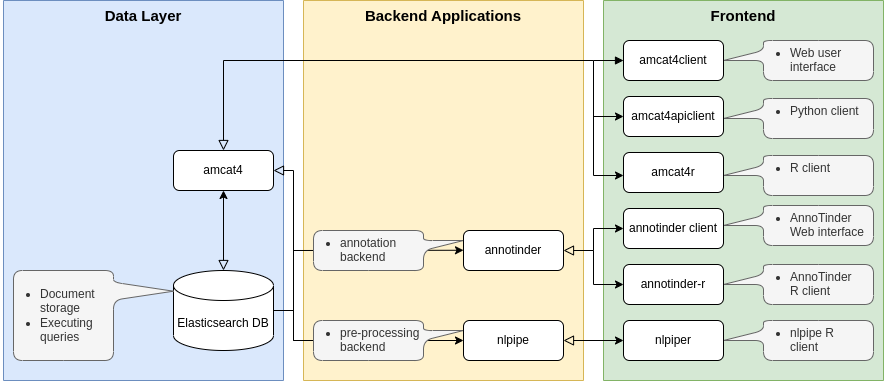

The diagram above was exported from draw.io. Its source (the exported page's mxGraphModel, read from the mxfile embedded in the PNG):
<mxGraphModel dx="2656" dy="955" grid="1" gridSize="10" guides="1" tooltips="1" connect="1" arrows="1" fold="1" page="1" pageScale="1" pageWidth="827" pageHeight="1169" math="0" shadow="0">
  <root>
    <mxCell id="WIyWlLk6GJQsqaUBKTNV-0" />
    <mxCell id="WIyWlLk6GJQsqaUBKTNV-1" parent="WIyWlLk6GJQsqaUBKTNV-0" />
    <mxCell id="GafMU0c75heiuo1HpW_n-7" value="Data Layer" style="rounded=0;whiteSpace=wrap;html=1;strokeWidth=1;verticalAlign=top;fontStyle=1;fontSize=15;fillColor=#dae8fc;strokeColor=#6c8ebf;flipH=1;flipV=1;" parent="WIyWlLk6GJQsqaUBKTNV-1" vertex="1">
      <mxGeometry y="380" width="280" height="380" as="geometry" />
    </mxCell>
    <UserObject label="amcat4" link="https://github.com/ccs-amsterdam/amcat4" linkTarget="_blank" id="WIyWlLk6GJQsqaUBKTNV-3">
      <mxCell style="rounded=1;whiteSpace=wrap;html=1;fontSize=12;glass=0;strokeWidth=1;shadow=0;imageWidth=24;" parent="WIyWlLk6GJQsqaUBKTNV-1" vertex="1">
        <mxGeometry x="170" y="530" width="100" height="40" as="geometry" />
      </mxCell>
    </UserObject>
    <mxCell id="WIyWlLk6GJQsqaUBKTNV-11" value="Repair Lamp" style="rounded=1;whiteSpace=wrap;html=1;fontSize=12;glass=0;strokeWidth=1;shadow=0;" parent="WIyWlLk6GJQsqaUBKTNV-1" vertex="1">
      <mxGeometry x="414" y="400" width="120" height="40" as="geometry" />
    </mxCell>
    <mxCell id="fg_L--qd0xywea7N1QJT-0" value="Elasticsearch DB" style="shape=cylinder3;whiteSpace=wrap;html=1;boundedLbl=1;backgroundOutline=1;size=15;" parent="WIyWlLk6GJQsqaUBKTNV-1" vertex="1">
      <mxGeometry x="170" y="650" width="100" height="80" as="geometry" />
    </mxCell>
    <mxCell id="fg_L--qd0xywea7N1QJT-1" value="" style="rounded=0;html=1;jettySize=auto;orthogonalLoop=1;fontSize=11;endArrow=block;endFill=0;endSize=8;strokeWidth=1;shadow=0;labelBackgroundColor=none;edgeStyle=orthogonalEdgeStyle;exitX=0.5;exitY=1;exitDx=0;exitDy=0;entryX=0.5;entryY=0;entryDx=0;entryDy=0;entryPerimeter=0;startArrow=classic;startFill=1;" parent="WIyWlLk6GJQsqaUBKTNV-1" source="WIyWlLk6GJQsqaUBKTNV-3" target="fg_L--qd0xywea7N1QJT-0" edge="1">
      <mxGeometry x="0.0769" y="20" relative="1" as="geometry">
        <mxPoint as="offset" />
        <mxPoint x="280.0000000000002" y="260" as="sourcePoint" />
        <mxPoint x="280.0000000000002" y="300" as="targetPoint" />
        <Array as="points">
          <mxPoint x="220" y="570" />
          <mxPoint x="220" y="650" />
        </Array>
      </mxGeometry>
    </mxCell>
    <mxCell id="GafMU0c75heiuo1HpW_n-4" value="&lt;ul&gt;&lt;li&gt;Document storage&lt;/li&gt;&lt;li&gt;Executing queries&lt;/li&gt;&lt;/ul&gt;" style="shape=callout;whiteSpace=wrap;html=1;perimeter=calloutPerimeter;perimeterSpacing=0;rounded=1;position2=0.77;base=18;size=60;position=0.67;rotation=0;arcSize=18;align=left;verticalAlign=top;spacing=0;spacingRight=0;spacingLeft=-13;strokeWidth=1;fillColor=#f5f5f5;fontColor=#333333;strokeColor=#666666;direction=north;" parent="WIyWlLk6GJQsqaUBKTNV-1" vertex="1">
      <mxGeometry x="10" y="650" width="160" height="90" as="geometry" />
    </mxCell>
    <mxCell id="GafMU0c75heiuo1HpW_n-5" value="" style="rounded=1;whiteSpace=wrap;html=1;" parent="WIyWlLk6GJQsqaUBKTNV-1" vertex="1">
      <mxGeometry x="340" y="470" width="120" height="60" as="geometry" />
    </mxCell>
    <mxCell id="GafMU0c75heiuo1HpW_n-8" value="Backend Applications" style="rounded=0;whiteSpace=wrap;html=1;strokeWidth=1;verticalAlign=top;fontStyle=1;fontSize=15;fillColor=#fff2cc;strokeColor=#d6b656;flipH=1;flipV=1;" parent="WIyWlLk6GJQsqaUBKTNV-1" vertex="1">
      <mxGeometry x="300" y="380" width="280" height="380" as="geometry" />
    </mxCell>
    <mxCell id="GafMU0c75heiuo1HpW_n-9" value="Frontend" style="rounded=0;whiteSpace=wrap;html=1;strokeWidth=1;verticalAlign=top;fontStyle=1;fontSize=15;fillColor=#d5e8d4;strokeColor=#82b366;flipH=1;flipV=1;" parent="WIyWlLk6GJQsqaUBKTNV-1" vertex="1">
      <mxGeometry x="600" y="380" width="280" height="380" as="geometry" />
    </mxCell>
    <mxCell id="GafMU0c75heiuo1HpW_n-15" value="" style="rounded=0;html=1;jettySize=auto;orthogonalLoop=1;fontSize=11;endArrow=block;endFill=0;endSize=8;strokeWidth=1;shadow=0;labelBackgroundColor=none;edgeStyle=orthogonalEdgeStyle;entryX=0.5;entryY=0;entryDx=0;entryDy=0;startArrow=classic;startFill=1;" parent="WIyWlLk6GJQsqaUBKTNV-1" source="GafMU0c75heiuo1HpW_n-12" target="WIyWlLk6GJQsqaUBKTNV-3" edge="1">
      <mxGeometry x="0.0769" y="20" relative="1" as="geometry">
        <mxPoint as="offset" />
        <mxPoint x="620" y="555" as="sourcePoint" />
        <mxPoint x="230" y="660" as="targetPoint" />
        <Array as="points">
          <mxPoint x="590" y="555" />
          <mxPoint x="590" y="440" />
          <mxPoint x="220" y="440" />
        </Array>
      </mxGeometry>
    </mxCell>
    <mxCell id="GafMU0c75heiuo1HpW_n-16" value="" style="endArrow=classic;html=1;rounded=0;fontSize=15;entryX=0;entryY=0.5;entryDx=0;entryDy=0;" parent="WIyWlLk6GJQsqaUBKTNV-1" target="GafMU0c75heiuo1HpW_n-11" edge="1">
      <mxGeometry width="50" height="50" relative="1" as="geometry">
        <mxPoint x="590" y="496" as="sourcePoint" />
        <mxPoint x="640" y="470" as="targetPoint" />
      </mxGeometry>
    </mxCell>
    <mxCell id="GafMU0c75heiuo1HpW_n-18" value="&lt;ul&gt;&lt;li&gt;Web user interface&lt;/li&gt;&lt;/ul&gt;" style="shape=callout;whiteSpace=wrap;html=1;perimeter=calloutPerimeter;perimeterSpacing=0;rounded=1;position2=0.5;base=10;size=40;position=0.25;rotation=0;arcSize=18;align=left;verticalAlign=top;spacing=0;spacingRight=0;spacingLeft=-13;strokeWidth=1;fillColor=#f5f5f5;fontColor=#333333;strokeColor=#666666;direction=south;spacingBottom=0;spacingTop=-11;" parent="WIyWlLk6GJQsqaUBKTNV-1" vertex="1">
      <mxGeometry x="720" y="420" width="150" height="40" as="geometry" />
    </mxCell>
    <mxCell id="GafMU0c75heiuo1HpW_n-17" value="" style="endArrow=block;html=1;rounded=0;fontSize=15;entryX=0;entryY=0.5;entryDx=0;entryDy=0;endFill=1;" parent="WIyWlLk6GJQsqaUBKTNV-1" target="GafMU0c75heiuo1HpW_n-10" edge="1">
      <mxGeometry width="50" height="50" relative="1" as="geometry">
        <mxPoint x="590" y="440" as="sourcePoint" />
        <mxPoint x="630" y="515" as="targetPoint" />
      </mxGeometry>
    </mxCell>
    <mxCell id="GafMU0c75heiuo1HpW_n-10" value="amcat4client" style="rounded=1;whiteSpace=wrap;html=1;fontSize=12;glass=0;strokeWidth=1;shadow=0;" parent="WIyWlLk6GJQsqaUBKTNV-1" vertex="1">
      <mxGeometry x="620" y="420" width="100" height="40" as="geometry" />
    </mxCell>
    <mxCell id="GafMU0c75heiuo1HpW_n-19" value="&lt;ul&gt;&lt;li&gt;Python client&lt;/li&gt;&lt;/ul&gt;" style="shape=callout;whiteSpace=wrap;html=1;perimeter=calloutPerimeter;perimeterSpacing=0;rounded=1;position2=0.5;base=10;size=40;position=0.25;rotation=0;arcSize=18;align=left;verticalAlign=top;spacing=0;spacingRight=0;spacingLeft=-13;strokeWidth=1;fillColor=#f5f5f5;fontColor=#333333;strokeColor=#666666;direction=south;spacingBottom=0;spacingTop=-11;" parent="WIyWlLk6GJQsqaUBKTNV-1" vertex="1">
      <mxGeometry x="720" y="478" width="150" height="40" as="geometry" />
    </mxCell>
    <mxCell id="GafMU0c75heiuo1HpW_n-20" value="&lt;ul&gt;&lt;li&gt;R client&lt;/li&gt;&lt;/ul&gt;" style="shape=callout;whiteSpace=wrap;html=1;perimeter=calloutPerimeter;perimeterSpacing=0;rounded=1;position2=0.5;base=10;size=40;position=0.25;rotation=0;arcSize=18;align=left;verticalAlign=top;spacing=0;spacingRight=0;spacingLeft=-13;strokeWidth=1;fillColor=#f5f5f5;fontColor=#333333;strokeColor=#666666;direction=south;spacingBottom=0;spacingTop=-11;" parent="WIyWlLk6GJQsqaUBKTNV-1" vertex="1">
      <mxGeometry x="720" y="535" width="150" height="40" as="geometry" />
    </mxCell>
    <mxCell id="GafMU0c75heiuo1HpW_n-11" value="amcat4apiclient" style="rounded=1;whiteSpace=wrap;html=1;fontSize=12;glass=0;strokeWidth=1;shadow=0;" parent="WIyWlLk6GJQsqaUBKTNV-1" vertex="1">
      <mxGeometry x="620" y="476" width="100" height="40" as="geometry" />
    </mxCell>
    <mxCell id="GafMU0c75heiuo1HpW_n-22" value="" style="endArrow=classic;html=1;rounded=0;fontSize=15;entryX=0;entryY=0.5;entryDx=0;entryDy=0;" parent="WIyWlLk6GJQsqaUBKTNV-1" edge="1">
      <mxGeometry width="50" height="50" relative="1" as="geometry">
        <mxPoint x="290" y="630" as="sourcePoint" />
        <mxPoint x="460" y="629.76" as="targetPoint" />
      </mxGeometry>
    </mxCell>
    <mxCell id="GafMU0c75heiuo1HpW_n-24" value="&lt;ul&gt;&lt;li&gt;annotation backend&lt;/li&gt;&lt;/ul&gt;" style="shape=callout;whiteSpace=wrap;html=1;perimeter=calloutPerimeter;perimeterSpacing=0;rounded=1;position2=0.75;base=10;size=40;position=0.5;rotation=0;arcSize=18;align=left;verticalAlign=top;spacing=0;spacingRight=0;spacingLeft=-13;strokeWidth=1;fillColor=#f5f5f5;fontColor=#333333;strokeColor=#666666;direction=north;spacingBottom=0;spacingTop=-11;" parent="WIyWlLk6GJQsqaUBKTNV-1" vertex="1">
      <mxGeometry x="310" y="610" width="150" height="40" as="geometry" />
    </mxCell>
    <mxCell id="GafMU0c75heiuo1HpW_n-26" value="" style="edgeStyle=orthogonalEdgeStyle;rounded=0;orthogonalLoop=1;jettySize=auto;html=1;fontSize=15;endArrow=none;endFill=0;" parent="WIyWlLk6GJQsqaUBKTNV-1" source="GafMU0c75heiuo1HpW_n-25" target="fg_L--qd0xywea7N1QJT-0" edge="1">
      <mxGeometry relative="1" as="geometry" />
    </mxCell>
    <mxCell id="GafMU0c75heiuo1HpW_n-13" value="annotinder" style="rounded=1;whiteSpace=wrap;html=1;fontSize=12;glass=0;strokeWidth=1;shadow=0;" parent="WIyWlLk6GJQsqaUBKTNV-1" vertex="1">
      <mxGeometry x="460" y="610" width="100" height="40" as="geometry" />
    </mxCell>
    <mxCell id="GafMU0c75heiuo1HpW_n-21" value="" style="rounded=0;html=1;jettySize=auto;orthogonalLoop=1;fontSize=11;endArrow=block;endFill=0;endSize=8;strokeWidth=1;shadow=0;labelBackgroundColor=none;edgeStyle=orthogonalEdgeStyle;entryX=1;entryY=0.5;entryDx=0;entryDy=0;startArrow=classic;startFill=1;exitX=0;exitY=0.5;exitDx=0;exitDy=0;" parent="WIyWlLk6GJQsqaUBKTNV-1" source="GafMU0c75heiuo1HpW_n-14" target="WIyWlLk6GJQsqaUBKTNV-3" edge="1">
      <mxGeometry x="0.0769" y="20" relative="1" as="geometry">
        <mxPoint as="offset" />
        <mxPoint x="630" y="565.0344827586207" as="sourcePoint" />
        <mxPoint x="230" y="540" as="targetPoint" />
        <Array as="points">
          <mxPoint x="290" y="720" />
          <mxPoint x="290" y="550" />
        </Array>
      </mxGeometry>
    </mxCell>
    <mxCell id="GafMU0c75heiuo1HpW_n-25" value="&lt;ul&gt;&lt;li&gt;pre-processing backend&lt;/li&gt;&lt;/ul&gt;" style="shape=callout;whiteSpace=wrap;html=1;perimeter=calloutPerimeter;perimeterSpacing=0;rounded=1;position2=0.75;base=10;size=40;position=0.5;rotation=0;arcSize=18;align=left;verticalAlign=top;spacing=0;spacingRight=0;spacingLeft=-13;strokeWidth=1;fillColor=#f5f5f5;fontColor=#333333;strokeColor=#666666;direction=north;spacingBottom=0;spacingTop=-11;" parent="WIyWlLk6GJQsqaUBKTNV-1" vertex="1">
      <mxGeometry x="310" y="700" width="150" height="40" as="geometry" />
    </mxCell>
    <mxCell id="GafMU0c75heiuo1HpW_n-14" value="nlpipe" style="rounded=1;whiteSpace=wrap;html=1;fontSize=12;glass=0;strokeWidth=1;shadow=0;" parent="WIyWlLk6GJQsqaUBKTNV-1" vertex="1">
      <mxGeometry x="460" y="700" width="100" height="40" as="geometry" />
    </mxCell>
    <mxCell id="GafMU0c75heiuo1HpW_n-30" value="" style="rounded=0;html=1;jettySize=auto;orthogonalLoop=1;fontSize=11;endArrow=block;endFill=0;endSize=8;strokeWidth=1;shadow=0;labelBackgroundColor=none;edgeStyle=orthogonalEdgeStyle;entryX=1;entryY=0.5;entryDx=0;entryDy=0;startArrow=classic;startFill=1;exitX=0;exitY=0.5;exitDx=0;exitDy=0;" parent="WIyWlLk6GJQsqaUBKTNV-1" source="GafMU0c75heiuo1HpW_n-27" target="GafMU0c75heiuo1HpW_n-13" edge="1">
      <mxGeometry x="0.0769" y="20" relative="1" as="geometry">
        <mxPoint as="offset" />
        <mxPoint x="630" y="565.0344827586207" as="sourcePoint" />
        <mxPoint x="230" y="540" as="targetPoint" />
        <Array as="points">
          <mxPoint x="590" y="608" />
          <mxPoint x="590" y="630" />
        </Array>
      </mxGeometry>
    </mxCell>
    <mxCell id="GafMU0c75heiuo1HpW_n-31" value="" style="endArrow=classic;html=1;rounded=0;fontSize=15;entryX=0;entryY=0.5;entryDx=0;entryDy=0;" parent="WIyWlLk6GJQsqaUBKTNV-1" target="GafMU0c75heiuo1HpW_n-28" edge="1">
      <mxGeometry width="50" height="50" relative="1" as="geometry">
        <mxPoint x="590" y="629.86" as="sourcePoint" />
        <mxPoint x="620" y="629.86" as="targetPoint" />
        <Array as="points">
          <mxPoint x="590" y="664" />
        </Array>
      </mxGeometry>
    </mxCell>
    <mxCell id="GafMU0c75heiuo1HpW_n-32" value="" style="rounded=0;html=1;jettySize=auto;orthogonalLoop=1;fontSize=11;endArrow=block;endFill=0;endSize=8;strokeWidth=1;shadow=0;labelBackgroundColor=none;edgeStyle=orthogonalEdgeStyle;startArrow=classic;startFill=1;" parent="WIyWlLk6GJQsqaUBKTNV-1" edge="1">
      <mxGeometry x="0.0769" y="20" relative="1" as="geometry">
        <mxPoint as="offset" />
        <mxPoint x="620" y="720" as="sourcePoint" />
        <mxPoint x="560" y="720" as="targetPoint" />
        <Array as="points">
          <mxPoint x="560" y="720" />
        </Array>
      </mxGeometry>
    </mxCell>
    <mxCell id="GafMU0c75heiuo1HpW_n-33" value="&lt;ul&gt;&lt;li&gt;AnnoTinder Web interface&lt;/li&gt;&lt;/ul&gt;" style="shape=callout;whiteSpace=wrap;html=1;perimeter=calloutPerimeter;perimeterSpacing=0;rounded=1;position2=0.5;base=10;size=40;position=0.25;rotation=0;arcSize=18;align=left;verticalAlign=top;spacing=0;spacingRight=0;spacingLeft=-13;strokeWidth=1;fillColor=#f5f5f5;fontColor=#333333;strokeColor=#666666;direction=south;spacingBottom=0;spacingTop=-11;" parent="WIyWlLk6GJQsqaUBKTNV-1" vertex="1">
      <mxGeometry x="720" y="585" width="150" height="40" as="geometry" />
    </mxCell>
    <mxCell id="GafMU0c75heiuo1HpW_n-34" value="&lt;ul&gt;&lt;li&gt;AnnoTinder R client&lt;/li&gt;&lt;/ul&gt;" style="shape=callout;whiteSpace=wrap;html=1;perimeter=calloutPerimeter;perimeterSpacing=0;rounded=1;position2=0.5;base=10;size=40;position=0.25;rotation=0;arcSize=18;align=left;verticalAlign=top;spacing=0;spacingRight=13;spacingLeft=-13;strokeWidth=1;fillColor=#f5f5f5;fontColor=#333333;strokeColor=#666666;direction=south;spacingBottom=0;spacingTop=-11;" parent="WIyWlLk6GJQsqaUBKTNV-1" vertex="1">
      <mxGeometry x="720" y="644" width="150" height="40" as="geometry" />
    </mxCell>
    <mxCell id="GafMU0c75heiuo1HpW_n-35" value="&lt;ul&gt;&lt;li&gt;nlpipe R client&lt;/li&gt;&lt;/ul&gt;" style="shape=callout;whiteSpace=wrap;html=1;perimeter=calloutPerimeter;perimeterSpacing=0;rounded=1;position2=0.5;base=10;size=40;position=0.25;rotation=0;arcSize=18;align=left;verticalAlign=top;spacing=0;spacingRight=13;spacingLeft=-13;strokeWidth=1;fillColor=#f5f5f5;fontColor=#333333;strokeColor=#666666;direction=south;spacingBottom=0;spacingTop=-11;" parent="WIyWlLk6GJQsqaUBKTNV-1" vertex="1">
      <mxGeometry x="720" y="700" width="150" height="40" as="geometry" />
    </mxCell>
    <mxCell id="GafMU0c75heiuo1HpW_n-29" value="nlpiper" style="rounded=1;whiteSpace=wrap;html=1;fontSize=12;glass=0;strokeWidth=1;shadow=0;" parent="WIyWlLk6GJQsqaUBKTNV-1" vertex="1">
      <mxGeometry x="620" y="700" width="100" height="40" as="geometry" />
    </mxCell>
    <mxCell id="GafMU0c75heiuo1HpW_n-28" value="&lt;div&gt;&lt;span style=&quot;background-color: initial;&quot;&gt;annotinder-r&lt;/span&gt;&lt;br&gt;&lt;/div&gt;" style="rounded=1;whiteSpace=wrap;html=1;fontSize=12;glass=0;strokeWidth=1;shadow=0;" parent="WIyWlLk6GJQsqaUBKTNV-1" vertex="1">
      <mxGeometry x="620" y="644" width="100" height="40" as="geometry" />
    </mxCell>
    <mxCell id="GafMU0c75heiuo1HpW_n-27" value="annotinder client" style="rounded=1;whiteSpace=wrap;html=1;fontSize=12;glass=0;strokeWidth=1;shadow=0;" parent="WIyWlLk6GJQsqaUBKTNV-1" vertex="1">
      <mxGeometry x="620" y="588" width="100" height="40" as="geometry" />
    </mxCell>
    <mxCell id="GafMU0c75heiuo1HpW_n-12" value="amcat4r" style="rounded=1;whiteSpace=wrap;html=1;fontSize=12;glass=0;strokeWidth=1;shadow=0;" parent="WIyWlLk6GJQsqaUBKTNV-1" vertex="1">
      <mxGeometry x="620" y="532" width="100" height="40" as="geometry" />
    </mxCell>
  </root>
</mxGraphModel>